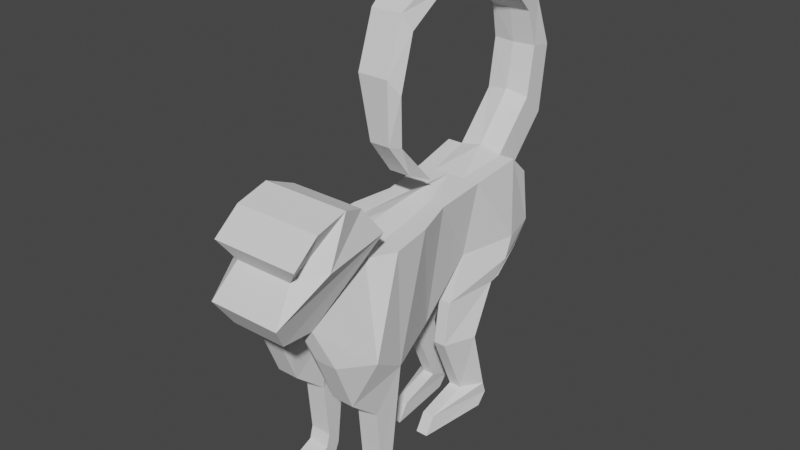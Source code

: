 # Source: Joey_s_first_monke.blend  (saved by Blender 3.2.14; exported with 4.5.12 LTS)
import bpy
from mathutils import Matrix  # noqa: F401  (used for matrix-valued properties, if any)

bpy.ops.wm.read_factory_settings(use_empty=True)
scene = bpy.context.scene
scene.name = 'Scene'

# ---- collections
col_collection = bpy.data.collections.new('Collection'); scene.collection.children.link(col_collection)

# ---- world
world_world = bpy.data.worlds.new('World'); scene.world = world_world
world_world.use_nodes = True; world_world.node_tree.nodes.clear()
_N = world_world.node_tree.nodes; _L = world_world.node_tree.links
n0 = _N.new('ShaderNodeOutputWorld'); n0.name = 'World Output'; n0.location = (300, 300)
n1 = _N.new('ShaderNodeBackground'); n1.name = 'Background'; n1.location = (10, 300)
n1.inputs[0].default_value = (0.05088, 0.05088, 0.05088, 1.0)
_L.new(n1.outputs[0], n0.inputs[0])
n0.is_active_output = True
world_world.color = (0.05088, 0.05088, 0.05088)
world_world.use_sun_shadow = False
world_world.sun_shadow_jitter_overblur = 0.0

# ---- meshes
me_plane = bpy.data.meshes.new('Plane')
me_plane.from_pydata([(-0.7659, -0.6956, 1.023e-08), (-0.4106, -1.2, -6.166e-08), (-0.7785, -0.5006, 9.681e-09), (-0.02258, -0.7821, -4.47e-08), (-0.8417, -0.1811, 6.919e-09), (0.1719, -0.4765, -3.62e-08), (-0.8695, 0.1245, 5.705e-09), (0.1302, 0.0374, -3.802e-08), (-0.8751, 0.5064, 5.46e-09), (-0.2726, 0.461, -5.563e-08), (-0.9823, 0.9023, 7.733e-10), (-0.3281, 0.8569, -5.806e-08), (-0.7848, 1.076, 9.406e-09), (-0.349, 1.142, -5.897e-08), (-0.9597, -0.647, 1.762e-09), (-0.4384, -1.471, -6.287e-08), (-1.175, -0.7998, -7.649e-09), (-0.6259, -1.589, -7.107e-08), (-1.251, -1.001, -1.099e-08), (-0.869, -1.395, -8.17e-08), (-1.182, -1.258, -7.952e-09), (-1.008, -1.471, -8.777e-08), (-0.757, -0.5006, 0.3526), (-0.7444, -0.6956, 0.2335), (-0.4106, -1.2, 0.2113), (-0.02258, -0.7821, 0.4062), (0.1719, -0.4765, 0.3526), (-0.7918, -0.1811, 0.3314), (0.1302, 0.0374, 0.1768), (-0.8195, 0.1245, 0.2483), (-0.2726, 0.461, 0.186), (-0.8751, 0.5064, 0.2696), (-0.3281, 0.8569, 0.3526), (-0.9445, 0.9023, 0.3045), (-0.349, 1.142, 0.2903), (-0.7848, 1.076, 0.2935), (-0.9597, -0.647, 0.3526), (-0.4384, -1.471, 0.2251), (-1.175, -0.7998, 0.3007), (-0.6259, -1.589, 0.2915), (-1.251, -1.001, 0.3526), (-0.869, -1.395, 0.2359), (-1.182, -1.258, 0.3526), (-1.008, -1.471, 0.3526), (0.1719, -0.4765, 0.1782), (-0.02258, -0.7821, 0.09854), (-0.9597, -0.647, 0.1782), (-0.7444, -0.6956, 0.1782), (-1.008, -1.471, 0.1782), (-1.182, -1.258, 0.1782), (-0.757, -0.5006, 0.1782), (-0.7918, -0.1811, 0.1606), (-0.4106, -1.2, 0.06465), (-0.4384, -1.471, 0.1782), (-0.3281, 0.8569, 0.1782), (-0.2726, 0.461, 0.01162), (-1.251, -1.001, 0.1782), (-0.8751, 0.5064, 0.1314), (-0.9445, 0.9023, 0.1782), (-0.869, -1.395, 0.1238), (0.1302, 0.0374, 0.002367), (-1.175, -0.7998, 0.1782), (-0.7848, 1.076, 0.1782), (-0.349, 1.142, 0.1068), (-0.8195, 0.1245, 0.1138), (-0.6259, -1.589, 0.1257), (-0.1489, -1.139, 0.3526), (0.2391, -0.984, 0.3526), (0.4613, -0.7234, 0.3418), (0.4613, -0.7234, 0.1673), (-0.1489, -1.139, 0.1782), (0.2391, -0.984, 0.1782), (0.5564, -0.7161, 0.1673), (0.5564, -0.7161, 0.3418), (1.034, -0.5809, 0.1739), (1.034, -0.5809, 0.3484), (0.907, -0.685, 0.1673), (0.907, -0.685, 0.3418), (1.179, -0.6437, 0.1739), (1.179, -0.6437, 0.3484), (1.011, -0.7141, 0.1673), (1.011, -0.7141, 0.3418), (1.202, -0.8373, 0.1739), (1.202, -0.8373, 0.3484), (1.053, -0.8146, 0.1673), (1.053, -0.8146, 0.3418), (1.162, -0.8743, 0.1702), (1.162, -0.8743, 0.3446), (1.067, -0.8322, 0.1673), (1.067, -0.8322, 0.3418), (-1.148, 1.41, -1.109e-07), (-1.346, 1.218, -1.195e-07), (-1.308, 1.236, 0.1782), (-1.148, 1.41, 0.1782), (-1.675, 1.473, -1.585e-07), (-1.702, 1.28, -1.596e-07), (-1.702, 1.299, 0.1782), (-1.675, 1.473, 0.1782), (-2.047, 1.375, -2.423e-07), (-1.98, 1.216, -2.393e-07), (-1.98, 1.226, 0.1617), (-2.035, 1.375, 0.1414), (-2.485, 0.9464, -2.411e-07), (-2.357, 0.8162, -2.355e-07), (-2.368, 0.8259, 0.1782), (-2.474, 0.9464, 0.1502), (-2.538, 0.5671, -2.359e-07), (-2.409, 0.5189, -2.303e-07), (-2.429, 0.5189, 0.1782), (-2.538, 0.5671, 0.1497), (-2.47, 0.1059, -2.091e-07), (-2.323, 0.1589, -2.027e-07), (-2.351, 0.1589, 0.1782), (-2.47, 0.1059, 0.1661), (-2.273, -0.1947, -2.045e-07), (-2.134, -0.116, -1.984e-07), (-2.154, -0.1416, 0.1782), (-2.273, -0.1947, 0.1251), (-1.864, -0.3372, -1.944e-07), (-1.751, -0.2125, -1.894e-07), (-1.745, -0.259, 0.1782), (-1.864, -0.3372, 0.1235), (-1.36, -0.2744, -1.753e-07), (-1.343, -0.1651, -1.746e-07), (-1.337, -0.186, 0.1233), (-1.36, -0.2744, 0.08196), (-1.076, -0.05807, -1.6e-07), (-0.9629, 0.2142, -1.551e-07), (-0.9568, 0.1933, 0.07805), (-1.076, -0.05807, 0.09154), (-0.9004, -1.195, 0.3897), (-0.1064, 0.3927, 0.186), (-0.1619, 0.7885, 0.3526), (-0.1828, 1.011, 0.2903), (-0.1619, 0.7885, 0.1782), (-0.1064, 0.3927, 0.05853), (-0.1828, 1.011, 0.1068), (0.08556, 0.3079, 0.186), (0.03, 0.7038, 0.2872), (0.009166, 0.7908, 0.2903), (0.03, 0.7038, 0.1128), (0.08556, 0.3079, 0.08684), (0.009166, 0.7908, 0.1068), (0.4442, 0.2525, 0.186), (0.4445, 0.5088, 0.2872), (0.4445, 0.5088, 0.1128), (0.4442, 0.2525, 0.08684), (0.9423, 0.4694, 0.186), (0.954, 0.6465, 0.2872), (0.954, 0.6465, 0.1128), (0.9423, 0.4694, 0.08684), (1.04, 0.128, 0.186), (1.051, 0.6799, 0.2872), (1.051, 0.6799, 0.1128), (1.04, 0.128, 0.08684), (1.181, 0.0447, 0.186), (1.145, 0.5966, 0.2872), (1.145, 0.5966, 0.1128), (1.181, 0.0447, 0.08684)], [], [(23, 24, 25, 22), (22, 25, 26, 27), (27, 26, 28, 29), (29, 28, 30, 31), (31, 30, 32, 33), (33, 32, 34, 35), (24, 23, 36, 37), (37, 36, 38, 130, 39), (39, 130, 38, 40, 41), (41, 40, 42, 43), (52, 45, 71, 70), (47, 46, 36, 23), (49, 48, 43, 42), (51, 50, 22, 27), (53, 52, 24, 37), (63, 34, 133, 136), (56, 49, 42, 40), (50, 47, 23, 22), (58, 57, 31, 33), (48, 59, 41, 43), (44, 60, 28, 26), (46, 61, 38, 36), (63, 62, 35, 34), (64, 51, 27, 29), (65, 53, 37, 39), (24, 52, 70, 66), (34, 32, 132, 133), (62, 58, 33, 35), (60, 55, 30, 28), (61, 56, 40, 38), (57, 64, 29, 31), (59, 65, 39, 41), (19, 17, 65, 59), (8, 6, 64, 57), (16, 18, 56, 61), (7, 9, 55, 60), (58, 62, 93, 92), (11, 13, 63, 54), (1, 3, 45, 52), (17, 15, 53, 65), (6, 4, 51, 64), (13, 12, 62, 63), (14, 16, 61, 46), (5, 7, 60, 44), (21, 19, 59, 48), (10, 8, 57, 58), (2, 0, 47, 50), (18, 20, 49, 56), (9, 11, 54, 55), (15, 1, 52, 53), (4, 2, 50, 51), (20, 21, 48, 49), (0, 14, 46, 47), (3, 5, 44, 45), (71, 69, 68, 67), (70, 71, 67, 66), (25, 24, 66, 67), (68, 69, 72, 73), (26, 25, 67, 68), (45, 44, 69, 71), (72, 44, 74, 76), (69, 44, 72), (26, 68, 73), (75, 77, 81, 79), (73, 72, 76, 77), (26, 73, 77, 75), (44, 26, 75, 74), (79, 81, 85, 83), (74, 75, 79, 78), (76, 74, 78, 80), (77, 76, 80, 81), (84, 82, 86, 88), (78, 79, 83, 82), (80, 78, 82, 84), (81, 80, 84, 85), (86, 87, 89, 88), (85, 84, 88, 89), (83, 85, 89, 87), (82, 83, 87, 86), (92, 93, 97, 96), (62, 12, 90, 93), (12, 10, 91, 90), (10, 58, 92, 91), (97, 94, 98, 101), (91, 92, 96, 95), (93, 90, 94, 97), (90, 91, 95, 94), (100, 101, 105, 104), (94, 95, 99, 98), (96, 97, 101, 100), (95, 96, 100, 99), (104, 105, 109, 108), (99, 100, 104, 103), (101, 98, 102, 105), (98, 99, 103, 102), (107, 108, 112, 111), (103, 104, 108, 107), (105, 102, 106, 109), (102, 103, 107, 106), (113, 110, 114, 117), (109, 106, 110, 113), (106, 107, 111, 110), (108, 109, 113, 112), (116, 117, 121, 120), (110, 111, 115, 114), (112, 113, 117, 116), (111, 112, 116, 115), (121, 118, 122, 125), (115, 116, 120, 119), (117, 114, 118, 121), (114, 115, 119, 118), (125, 122, 126, 129), (118, 119, 123, 122), (120, 121, 125, 124), (119, 120, 124, 123), (126, 127, 128, 129), (122, 123, 127, 126), (124, 125, 129, 128), (123, 124, 128, 127), (134, 136, 142, 140), (132, 131, 137, 138), (30, 55, 135, 131), (55, 54, 134, 135), (54, 63, 136, 134), (32, 30, 131, 132), (141, 140, 145, 146), (140, 142, 139, 138), (131, 135, 141, 137), (133, 132, 138, 139), (135, 134, 140, 141), (136, 133, 139, 142), (144, 143, 147, 148), (140, 138, 144, 145), (138, 137, 143, 144), (137, 141, 146, 143), (150, 149, 153, 154), (146, 145, 149, 150), (145, 144, 148, 149), (143, 146, 150, 147), (152, 151, 155, 156), (149, 148, 152, 153), (147, 150, 154, 151), (148, 147, 151, 152), (158, 157, 156, 155), (154, 153, 157, 158), (153, 152, 156, 157), (151, 154, 158, 155)])
_uv = me_plane.uv_layers.new(name='UVMap')
_uv.uv.foreach_set('vector', [0.4192, 0.4049, 0.3305, 0.501, 0.2633, 0.3998, 0.4293, 0.3646, 0.4293, 0.3646, 0.2633, 0.3998, 0.2321, 0.3276, 0.4476, 0.2975, 0.4476, 0.2975, 0.2321, 0.3276, 0.2577, 0.2182, 0.4636, 0.2328, 0.4636, 0.2328, 0.2577, 0.2182, 0.3583, 0.1418, 0.4888, 0.1534, 0.4888, 0.1534, 0.3583, 0.1418, 0.3847, 0.06042, 0.5175, 0.07158, 0.5175, 0.07158, 0.3847, 0.06042, 0.3986, 0.0, 0.4893, 0.029, 0.3305, 0.501, 0.4192, 0.4049, 0.4675, 0.4028, 0.3272, 0.5598, 0.3272, 0.5598, 0.4675, 0.4028, 0.5078, 0.4424, 0.4362, 0.5177, 0.3634, 0.5918, 0.3634, 0.5918, 0.4362, 0.5177, 0.5078, 0.4424, 0.5175, 0.4883, 0.4217, 0.5583, 0.4217, 0.5583, 0.5175, 0.4883, 0.4938, 0.5407, 0.4493, 0.5802, 0.2694, 0.9529, 0.1979, 0.8524, 0.2521, 0.8056, 0.2677, 0.8945, 0.5925, 0.8003, 0.5932, 0.8421, 0.5555, 0.8421, 0.5805, 0.8003, 0.4045, 0.6498, 0.405, 0.5918, 0.4426, 0.5918, 0.4422, 0.6497, 0.9113, 0.7251, 0.908, 0.7904, 0.8704, 0.7901, 0.8745, 0.7249, 0.7582, 0.8644, 0.7827, 0.9203, 0.751, 0.92, 0.7481, 0.8643, 0.7084, 0.8009, 0.7481, 0.8003, 0.7479, 0.836, 0.7083, 0.8366, 0.405, 0.7062, 0.4045, 0.6498, 0.4422, 0.6497, 0.4426, 0.7062, 0.908, 0.7904, 0.9084, 0.8294, 0.8964, 0.8293, 0.8704, 0.7901, 0.9062, 0.5004, 0.9167, 0.5839, 0.8869, 0.5837, 0.8789, 0.5003, 0.5127, 0.873, 0.4785, 0.8847, 0.4785, 0.8605, 0.5127, 0.8353, 0.9093, 0.0001433, 0.9473, 0.1105, 0.9096, 0.1104, 0.8716, 0.0, 0.5932, 0.8421, 0.5926, 0.8959, 0.5661, 0.8959, 0.5555, 0.8421, 0.3919, 0.877, 0.4045, 0.7822, 0.4294, 0.7816, 0.4315, 0.876, 0.9209, 0.6633, 0.9113, 0.7251, 0.8745, 0.7249, 0.8919, 0.6631, 0.9182, 0.8652, 0.8704, 0.8538, 0.8704, 0.8437, 0.9182, 0.8294, 0.2959, 0.594, 0.3276, 0.5918, 0.307, 0.6493, 0.2694, 0.6519, 0.3986, 0.0, 0.3847, 0.06042, 0.3469, 0.0693, 0.3587, 0.02224, 0.4045, 0.7822, 0.4043, 0.7387, 0.4315, 0.738, 0.4294, 0.7816, 0.9473, 0.1105, 0.9432, 0.2193, 0.9055, 0.2191, 0.9096, 0.1104, 0.4062, 0.738, 0.405, 0.7062, 0.4426, 0.7062, 0.4327, 0.738, 0.9167, 0.5839, 0.9209, 0.6633, 0.8919, 0.6631, 0.8869, 0.5837, 0.8089, 0.8376, 0.7481, 0.8361, 0.7481, 0.8003, 0.8089, 0.8133, 0.8089, 0.8643, 0.7481, 0.8632, 0.7481, 0.8361, 0.8089, 0.8376, 0.9451, 0.584, 0.9459, 0.6587, 0.9209, 0.6633, 0.9167, 0.5839, 0.3677, 0.738, 0.3665, 0.7063, 0.405, 0.7062, 0.4062, 0.738, 0.9478, 0.1105, 0.9457, 0.2193, 0.9432, 0.2193, 0.9473, 0.1105, 0.8435, 0.7008, 0.8704, 0.7441, 0.7797, 0.8003, 0.7529, 0.757, 0.9456, 0.3053, 0.9456, 0.3663, 0.9225, 0.3662, 0.9071, 0.3052, 0.67, 0.8003, 0.6702, 0.9174, 0.6489, 0.9175, 0.656, 0.8004, 0.9182, 0.8924, 0.8704, 0.8923, 0.8704, 0.8538, 0.9182, 0.8652, 0.9459, 0.6587, 0.9464, 0.7206, 0.9113, 0.7251, 0.9209, 0.6633, 0.3689, 0.8776, 0.366, 0.7832, 0.4045, 0.7822, 0.3919, 0.877, 0.6317, 0.8421, 0.6311, 0.8959, 0.5926, 0.8959, 0.5932, 0.8421, 0.9478, 0.0002896, 0.9478, 0.1105, 0.9473, 0.1105, 0.9093, 0.0001433, 0.5127, 0.9115, 0.4785, 0.9115, 0.4785, 0.8847, 0.5127, 0.873, 0.945, 0.4971, 0.9451, 0.584, 0.9167, 0.5839, 0.9062, 0.5004, 0.9467, 0.7885, 0.947, 0.8276, 0.9084, 0.8294, 0.908, 0.7904, 0.3665, 0.7063, 0.366, 0.6498, 0.4045, 0.6498, 0.405, 0.7062, 0.9457, 0.2193, 0.9456, 0.3053, 0.9071, 0.3052, 0.9432, 0.2193, 0.7967, 0.8647, 0.7967, 0.9204, 0.7827, 0.9203, 0.7582, 0.8644, 0.9464, 0.7206, 0.9467, 0.7885, 0.908, 0.7904, 0.9113, 0.7251, 0.366, 0.6498, 0.3665, 0.5919, 0.405, 0.5918, 0.4045, 0.6498, 0.631, 0.8048, 0.6317, 0.8421, 0.5932, 0.8421, 0.5925, 0.8003, 0.6702, 0.9174, 0.6702, 0.9861, 0.6317, 0.9863, 0.6489, 0.9175, 0.3132, 0.7386, 0.32, 0.8076, 0.2824, 0.8101, 0.2756, 0.7412, 0.307, 0.6493, 0.3132, 0.7386, 0.2756, 0.7412, 0.2694, 0.6519, 0.2633, 0.3998, 0.3305, 0.501, 0.2776, 0.4797, 0.2002, 0.4335, 0.2824, 0.8101, 0.32, 0.8076, 0.3213, 0.8263, 0.2837, 0.8288, 0.2321, 0.3276, 0.2633, 0.3998, 0.2002, 0.4335, 0.1618, 0.3702, 0.1979, 0.8524, 0.1417, 0.7975, 0.2067, 0.7472, 0.2521, 0.8056, 0.2093, 0.7267, 0.1417, 0.7975, 0.2017, 0.6197, 0.2182, 0.6512, 0.2067, 0.7472, 0.1417, 0.7975, 0.2093, 0.7267, 0.2321, 0.3276, 0.1618, 0.3702, 0.1418, 0.3654, 0.04453, 0.3202, 0.06808, 0.3467, 0.04491, 0.3493, 0.01152, 0.3286, 0.2837, 0.8288, 0.3213, 0.8263, 0.3263, 0.8957, 0.2887, 0.8982, 0.2321, 0.3276, 0.1418, 0.3654, 0.06808, 0.3467, 0.04453, 0.3202, 0.5179, 0.8003, 0.5555, 0.8007, 0.5551, 0.9737, 0.5175, 0.9733, 0.01152, 0.3286, 0.04491, 0.3493, 0.03247, 0.3693, 0.0, 0.3691, 0.5175, 0.9733, 0.5551, 0.9737, 0.5555, 1.0, 0.5179, 0.9996, 0.2182, 0.6512, 0.2017, 0.6197, 0.2214, 0.5918, 0.2289, 0.6305, 0.2887, 0.8982, 0.3263, 0.8957, 0.3276, 0.9122, 0.29, 0.9148, 0.252, 0.626, 0.2633, 0.5955, 0.2694, 0.6056, 0.2564, 0.6237, 0.8683, 0.931, 0.8306, 0.9308, 0.8306, 0.889, 0.8683, 0.8891, 0.2289, 0.6305, 0.2214, 0.5918, 0.2633, 0.5955, 0.252, 0.626, 0.4048, 0.8776, 0.4425, 0.8776, 0.4425, 0.9011, 0.4049, 0.9011, 0.4413, 0.9231, 0.4037, 0.9231, 0.4048, 0.9059, 0.4425, 0.9059, 0.4049, 0.9011, 0.4425, 0.9011, 0.4425, 0.9059, 0.4048, 0.9059, 0.0, 0.3691, 0.03247, 0.3693, 0.02878, 0.3726, 0.007198, 0.3783, 0.8089, 0.8651, 0.8089, 0.9028, 0.7975, 0.902, 0.7975, 0.8643, 0.7529, 0.757, 0.7797, 0.8003, 0.6653, 0.7922, 0.6668, 0.7543, 0.8691, 0.8883, 0.8306, 0.889, 0.8306, 0.801, 0.8691, 0.8003, 0.8716, 0.05484, 0.8374, 0.1002, 0.7468, 0.04938, 0.7802, 0.0, 0.945, 0.4971, 0.9062, 0.5004, 0.9082, 0.401, 0.947, 0.4013, 0.366, 0.7919, 0.3276, 0.7914, 0.3286, 0.7084, 0.3592, 0.7112, 0.5174, 0.8262, 0.4789, 0.8353, 0.4785, 0.7673, 0.517, 0.7654, 0.366, 0.8977, 0.3276, 0.8972, 0.3276, 0.7914, 0.366, 0.7919, 0.7802, 0.0, 0.7468, 0.04938, 0.6687, 0.05166, 0.6658, 0.009765, 0.6109, 0.7276, 0.5931, 0.7572, 0.5175, 0.6484, 0.5446, 0.6269, 0.6658, 0.009765, 0.6687, 0.05166, 0.6127, 0.0774, 0.5915, 0.04666, 0.6668, 0.7543, 0.6653, 0.7922, 0.5931, 0.7572, 0.6109, 0.7276, 0.517, 0.7654, 0.4785, 0.7673, 0.482, 0.7071, 0.5169, 0.7061, 0.5446, 0.6269, 0.5175, 0.6484, 0.5193, 0.5653, 0.5443, 0.5593, 0.5169, 0.7061, 0.482, 0.7071, 0.4788, 0.5918, 0.5174, 0.593, 0.3592, 0.7112, 0.3286, 0.7084, 0.3323, 0.5918, 0.3647, 0.5946, 0.5915, 0.04666, 0.6127, 0.0774, 0.5503, 0.1785, 0.5175, 0.1566, 0.9857, 0.8211, 0.9471, 0.8221, 0.947, 0.7425, 0.9857, 0.7411, 0.9863, 0.8812, 0.9478, 0.8837, 0.9471, 0.8221, 0.9857, 0.8211, 0.4451, 0.5925, 0.4776, 0.5918, 0.4785, 0.6604, 0.4461, 0.66, 0.5175, 0.1566, 0.5503, 0.1785, 0.5523, 0.2437, 0.5229, 0.2391, 0.4426, 0.7559, 0.4785, 0.7563, 0.4772, 0.8334, 0.4502, 0.8331, 0.4461, 0.66, 0.4785, 0.6604, 0.4785, 0.7563, 0.4426, 0.7559, 0.5229, 0.2391, 0.5523, 0.2437, 0.5862, 0.3161, 0.5574, 0.3338, 0.5443, 0.5593, 0.5193, 0.5653, 0.5524, 0.4701, 0.5754, 0.4861, 0.6295, 0.4303, 0.6067, 0.4146, 0.6994, 0.401, 0.7211, 0.422, 0.5574, 0.3338, 0.5862, 0.3161, 0.6382, 0.366, 0.6123, 0.3887, 0.5754, 0.4861, 0.5524, 0.4701, 0.6067, 0.4146, 0.6295, 0.4303, 0.9857, 0.7411, 0.947, 0.7425, 0.9477, 0.6697, 0.9863, 0.6741, 0.9478, 0.2111, 0.9745, 0.2112, 0.9745, 0.3131, 0.9568, 0.3131, 0.9872, 0.664, 0.9486, 0.6697, 0.947, 0.5916, 0.9858, 0.5901, 0.4502, 0.8331, 0.4772, 0.8334, 0.474, 0.9, 0.4473, 0.8997, 0.6123, 0.3887, 0.6382, 0.366, 0.7235, 0.3697, 0.7052, 0.401, 0.9568, 0.3131, 0.9745, 0.3131, 0.9741, 0.3894, 0.9543, 0.3894, 0.7052, 0.401, 0.7235, 0.3697, 0.8078, 0.3418, 0.8091, 0.3657, 0.7211, 0.422, 0.6994, 0.401, 0.8039, 0.4351, 0.8049, 0.4544, 0.9858, 0.5901, 0.947, 0.5916, 0.9586, 0.5025, 0.9854, 0.5025, 0.8901, 0.8927, 0.8901, 0.9446, 0.8734, 0.9396, 0.8704, 0.8924, 0.8091, 0.3657, 0.8078, 0.3418, 0.8716, 0.245, 0.8597, 0.3075, 0.8049, 0.4544, 0.8039, 0.4351, 0.8553, 0.4924, 0.8704, 0.5506, 0.9854, 0.5025, 0.9586, 0.5025, 0.9702, 0.401, 0.9872, 0.401, 0.08212, 0.6543, 0.1261, 0.6348, 0.09397, 0.6891, 0.07754, 0.6992, 0.3469, 0.0693, 0.3205, 0.1507, 0.2766, 0.1621, 0.3027, 0.08032, 0.4037, 0.9415, 0.366, 0.9427, 0.3762, 0.9133, 0.4037, 0.9124, 0.006978, 0.6533, 0.08491, 0.6155, 0.08212, 0.6543, 0.004321, 0.6922, 0.08491, 0.6155, 0.1417, 0.5918, 0.1261, 0.6348, 0.08212, 0.6543, 0.3847, 0.06042, 0.3583, 0.1418, 0.3205, 0.1507, 0.3469, 0.0693, 0.0, 0.7374, 0.07754, 0.6992, 0.06557, 0.7975, 0.01289, 0.8147, 0.7101, 0.9115, 0.7084, 0.8922, 0.7481, 0.8916, 0.7477, 0.9109, 0.4037, 0.9124, 0.3762, 0.9133, 0.3822, 0.8783, 0.4036, 0.8776, 0.3587, 0.02224, 0.3469, 0.0693, 0.3027, 0.08032, 0.3102, 0.06251, 0.004321, 0.6922, 0.08212, 0.6543, 0.07754, 0.6992, 0.0, 0.7374, 0.7083, 0.8366, 0.7479, 0.836, 0.7481, 0.8916, 0.7084, 0.8922, 0.2076, 0.1077, 0.1982, 0.1616, 0.09952, 0.09829, 0.1037, 0.06081, 0.9868, 0.2111, 0.9492, 0.2107, 0.9478, 0.1362, 0.9855, 0.1366, 0.3027, 0.08032, 0.2766, 0.1621, 0.1982, 0.1616, 0.2076, 0.1077, 0.8306, 0.9793, 0.8092, 0.9792, 0.8089, 0.9172, 0.8304, 0.9172, 0.09109, 0.9022, 0.1283, 0.8927, 0.1417, 0.9104, 0.02764, 0.9454, 0.01289, 0.8147, 0.06557, 0.7975, 0.1283, 0.8927, 0.09109, 0.9022, 0.9855, 0.1366, 0.9478, 0.1362, 0.9489, 0.0222, 0.9866, 0.02258, 0.8304, 0.9172, 0.8089, 0.9172, 0.8092, 0.8003, 0.8306, 0.8004, 0.08411, 0.05035, 0.06693, 0.1677, 0.03391, 0.1806, 0.06121, 0.06489, 0.9866, 0.02258, 0.9489, 0.0222, 0.9492, 0.0, 0.9868, 0.0003846, 0.9402, 0.9345, 0.9188, 0.9346, 0.9182, 0.8591, 0.9396, 0.859, 0.1037, 0.06081, 0.09952, 0.09829, 0.06693, 0.1677, 0.08411, 0.05035, 0.7083, 0.8003, 0.7078, 0.9183, 0.6702, 0.9198, 0.6869, 0.8011, 0.02764, 0.9454, 0.1417, 0.9104, 0.131, 0.9353, 0.02011, 0.98, 0.7083, 0.9404, 0.6706, 0.9419, 0.6702, 0.9198, 0.7078, 0.9183, 0.9396, 0.859, 0.9182, 0.8591, 0.9188, 0.8294, 0.9402, 0.8294])
me_plane.update()

# ---- objects
ob_plane = bpy.data.objects.new('Plane', me_plane)

# ---- transforms, parenting, visibility, modifiers, constraints
ob_plane.location = (1.973e-16, 0.06003, 0.8884)
ob_plane.rotation_euler = (0.0, 1.571, 0.0)
_m = ob_plane.modifiers.new('Mirror', 'MIRROR')
_m.use_axis = (False, False, True)

# ---- collection membership
col_collection.objects.link(ob_plane)

# ---- scene / render settings (as saved in the file)
scene.frame_start = 1; scene.frame_end = 250; scene.frame_set(21)
scene.render.engine = 'BLENDER_EEVEE_NEXT'
scene.cycles.sampling_pattern = 'TABULATED_SOBOL'
scene.cycles.use_light_tree = False
scene.view_settings.view_transform = 'Filmic'
bpy.context.view_layer.update()

# ---- added for rendering (the .blend has no active camera and no usable light): camera, sun
cam_auto = bpy.data.cameras.new('AutoCamera')
cam_auto.lens = 50.0
cam_auto.sensor_width = 36.0
cam_auto.clip_end = 1000.0
ob_auto_camera = bpy.data.objects.new('AutoCamera', cam_auto)
scene.collection.objects.link(ob_auto_camera)
ob_auto_camera.location = (4.53474, -5.4399, 5.18424)
ob_auto_camera.rotation_euler = (1.09748, -7.21219e-08, 0.694738)
scene.camera = ob_auto_camera
light_auto_sun = bpy.data.lights.new('AutoSun', 'SUN')
light_auto_sun.energy = 3.0
light_auto_sun.angle = 0.0523599
ob_auto_sun = bpy.data.objects.new('AutoSun', light_auto_sun)
scene.collection.objects.link(ob_auto_sun)
ob_auto_sun.rotation_euler = (0.872665, 0.174533, 0.523599)
bpy.context.view_layer.update()
